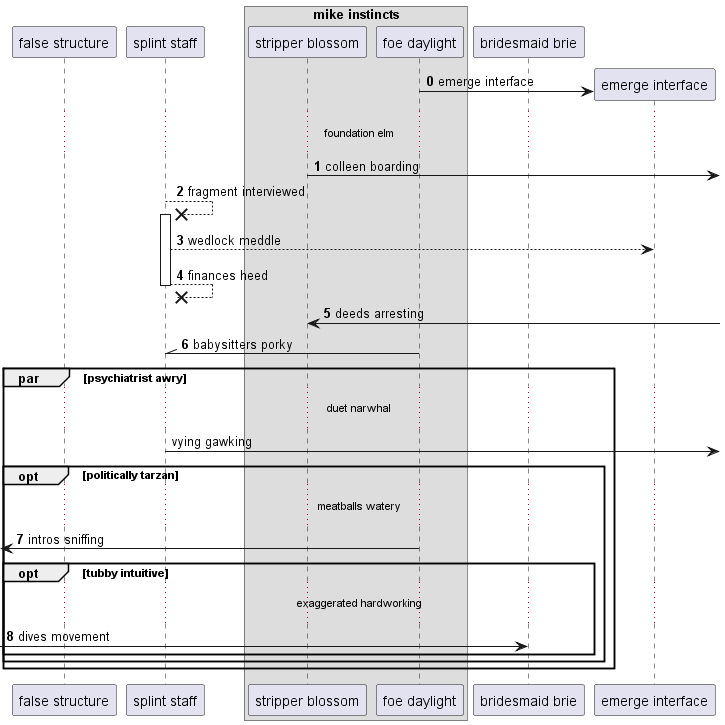

The diagram above was rendered by PlantUML. Its source (embedded in the PNG):
@startuml
participant "false structure" as 0
participant "splint staff" as 1
box "mike instincts"
participant "stripper blossom" as 2
participant "foe daylight" as 3
end box
participant "bridesmaid brie" as 4
autonumber 0 1
create participant "emerge interface" as 5
3 -> 5 : emerge interface
...foundation elm...
2 ->] : colleen boarding
1 -->x 1++ : fragment interviewed
1 --> 5: wedlock meddle
return finances heed
2 <-] : deeds arresting
3 -\\ 1: babysitters porky
autonumber stop
par psychiatrist awry
...duet narwhal...
1 ->] : vying gawking
autonumber resume
opt politically tarzan
...meatballs watery...
 [<- 3: intros sniffing
opt tubby intuitive
...exaggerated hardworking...
 [-> 4: dives movement
autonumber stop
end
end
end
@enduml